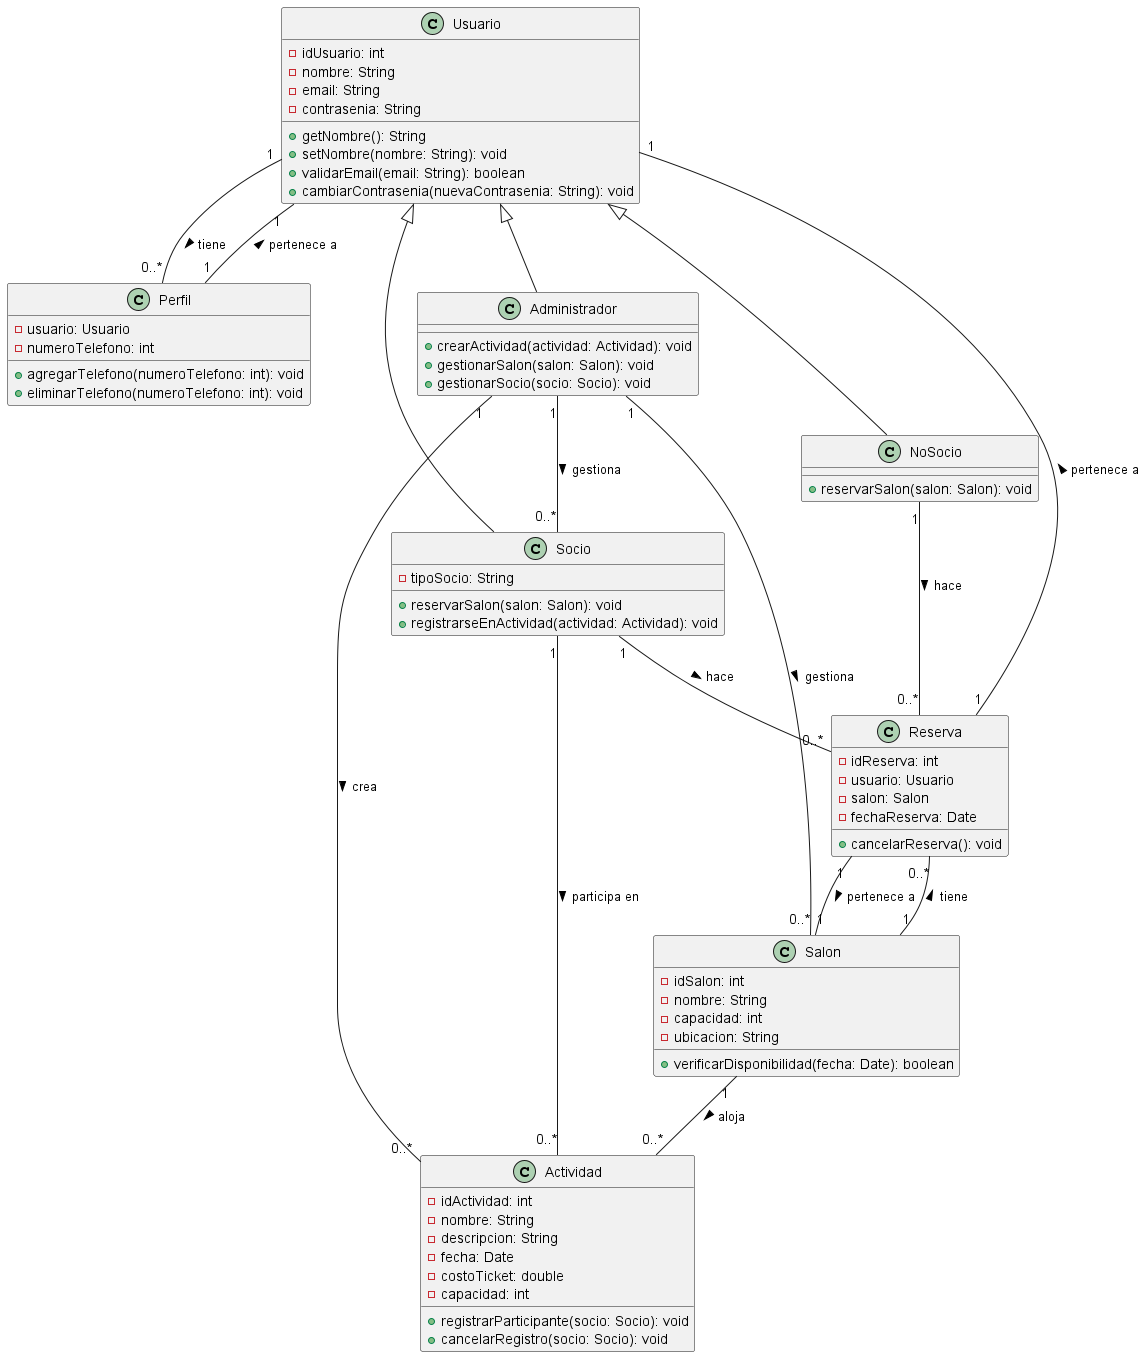

The diagram above was rendered by PlantUML. Its source (embedded in the PNG):
@startuml
class Usuario {
  - idUsuario: int
  - nombre: String
  - email: String
  - contrasenia: String
  + getNombre(): String
  + setNombre(nombre: String): void
  + validarEmail(email: String): boolean
  + cambiarContrasenia(nuevaContrasenia: String): void
}

class Perfil {
  - usuario: Usuario
  - numeroTelefono: int
  + agregarTelefono(numeroTelefono: int): void
  + eliminarTelefono(numeroTelefono: int): void
}

class Administrador {
  + crearActividad(actividad: Actividad): void
  + gestionarSalon(salon: Salon): void
  + gestionarSocio(socio: Socio): void
}

class Socio {
  - tipoSocio: String
  + reservarSalon(salon: Salon): void
  + registrarseEnActividad(actividad: Actividad): void
}

class NoSocio {
  + reservarSalon(salon: Salon): void
}

class Salon {
  - idSalon: int
  - nombre: String
  - capacidad: int
  - ubicacion: String
  + verificarDisponibilidad(fecha: Date): boolean
}

class Actividad {
  - idActividad: int
  - nombre: String
  - descripcion: String
  - fecha: Date
  - costoTicket: double
  - capacidad: int
  + registrarParticipante(socio: Socio): void
  + cancelarRegistro(socio: Socio): void
}

class Reserva {
  - idReserva: int
  - usuario: Usuario
  - salon: Salon
  - fechaReserva: Date
  + cancelarReserva(): void
}

Usuario <|-- Socio
Usuario <|-- NoSocio
Usuario <|-- Administrador

Perfil "1" -- "1" Usuario : pertenece a >
Usuario "1" -- "0..*" Perfil : tiene >

Socio "1" -- "0..*" Actividad : participa en >
Socio "1" -- "0..*" Reserva : hace >
NoSocio "1" -- "0..*" Reserva : hace >

Reserva "1" -- "1" Usuario : pertenece a >
Reserva "1" -- "1" Salon : pertenece a >

Salon "1" -- "0..*" Reserva : tiene >
Salon "1" -- "0..*" Actividad : aloja >

Administrador "1" -- "0..*" Actividad : crea >
Administrador "1" -- "0..*" Salon : gestiona >
Administrador "1" -- "0..*" Socio : gestiona >
@enduml